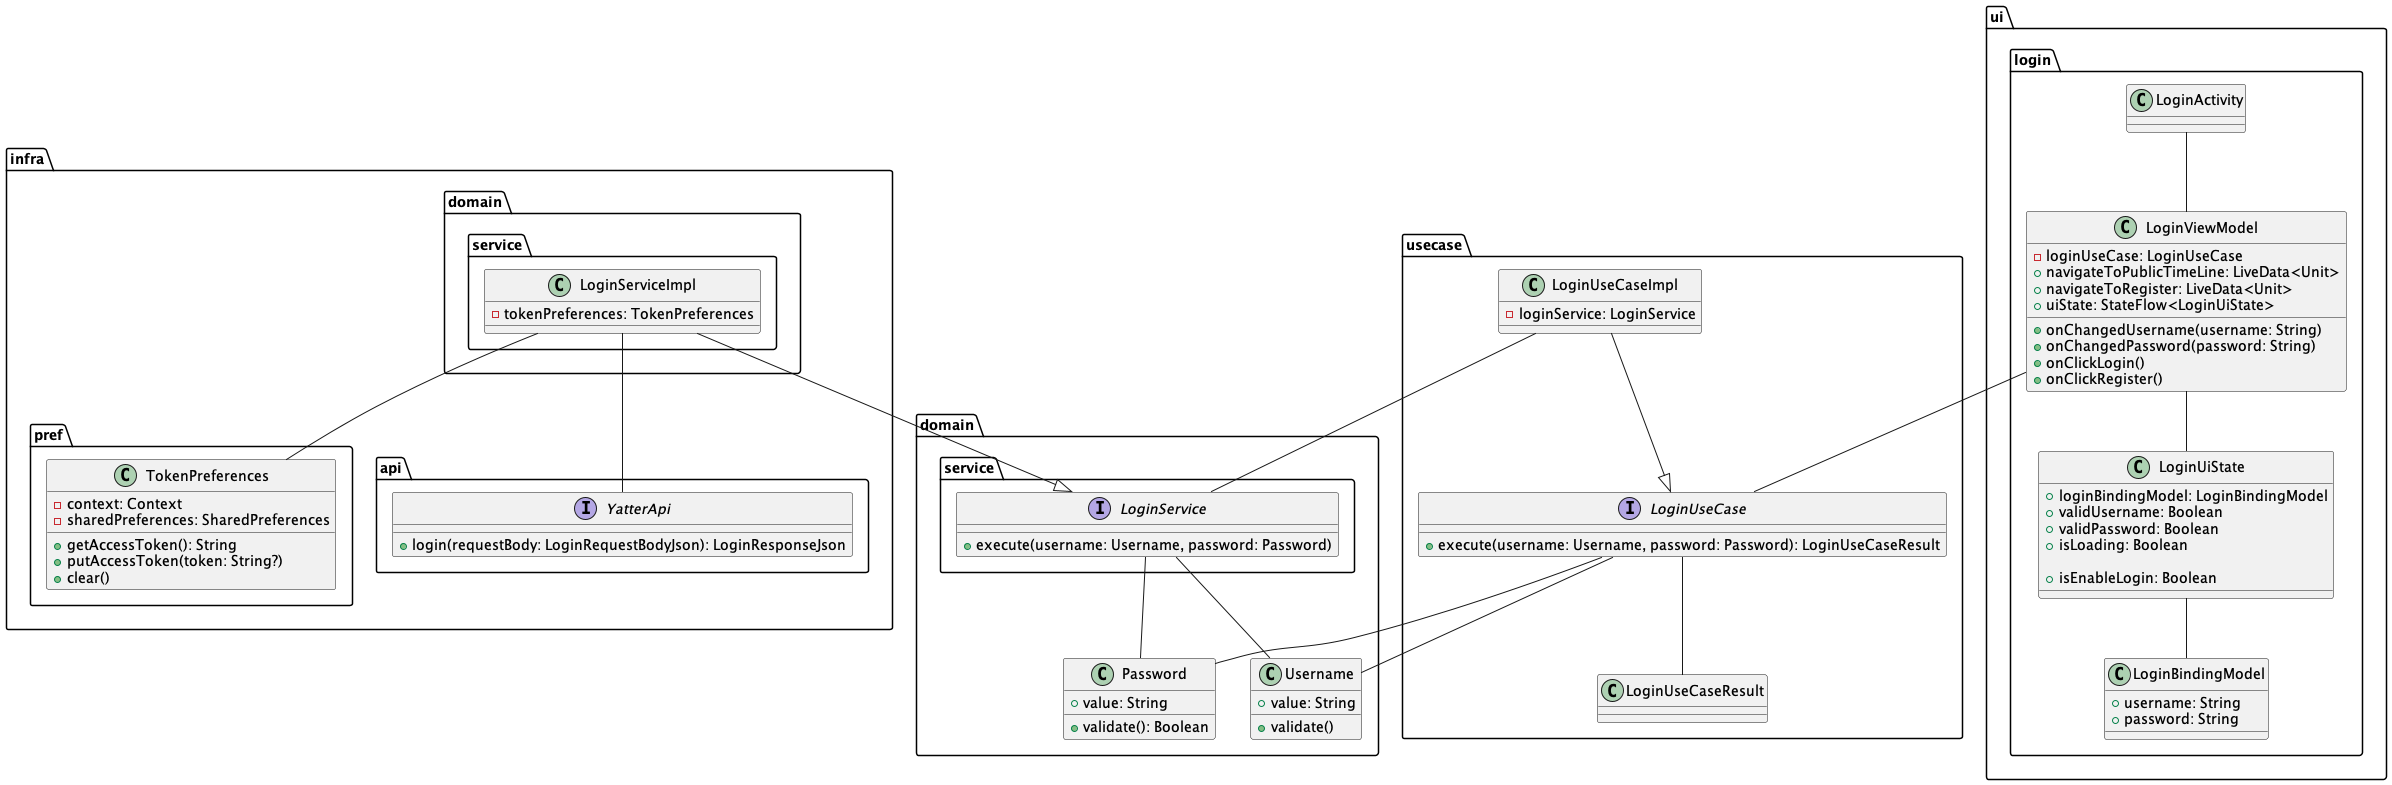

The diagram above was rendered by PlantUML. Its source (embedded in the PNG):
@startuml

package domain {
  class Password {
    + value: String
    + validate(): Boolean
  }

  class Username {
    + value: String
    + validate()
  }

  package service {
    interface LoginService {
      + execute(username: Username, password: Password)
    }
  }
}

package infra {
  package pref {
    class TokenPreferences {
      - context: Context
      - sharedPreferences: SharedPreferences
      + getAccessToken(): String
      + putAccessToken(token: String?)
      + clear()
    }
  }

  package domain {
    package service {
      class LoginServiceImpl {
        - tokenPreferences: TokenPreferences
      }
    }
  }

  package api {
    interface YatterApi {
      + login(requestBody: LoginRequestBodyJson): LoginResponseJson
    }
  }
}

package usecase {
  interface LoginUseCase {
    + execute(username: Username, password: Password): LoginUseCaseResult
  }

  class LoginUseCaseImpl {
    - loginService: LoginService
  }

  class LoginUseCaseResult {
  }
}

package ui {
  package login {
    class LoginActivity
    class LoginViewModel {
      - loginUseCase: LoginUseCase
      + navigateToPublicTimeLine: LiveData<Unit>
      + navigateToRegister: LiveData<Unit>
      + uiState: StateFlow<LoginUiState>

      + onChangedUsername(username: String)
      + onChangedPassword(password: String)
      + onClickLogin()
      + onClickRegister()
    }
    class LoginUiState {
      + loginBindingModel: LoginBindingModel
      + validUsername: Boolean
      + validPassword: Boolean
      + isLoading: Boolean

      + isEnableLogin: Boolean
    }
    class LoginBindingModel {
      + username: String
      + password: String
    }
  }
}

LoginServiceImpl -- TokenPreferences
LoginServiceImpl -- YatterApi
LoginServiceImpl --|> LoginService

LoginActivity -- LoginViewModel
LoginViewModel -- LoginUseCase
LoginViewModel -- LoginUiState
LoginUiState -- LoginBindingModel

LoginUseCaseImpl -- LoginService
LoginUseCaseImpl --|> LoginUseCase

LoginUseCase -- LoginUseCaseResult

LoginUseCase -- Username
LoginUseCase -- Password

LoginService -- Username
LoginService -- Password
@enduml